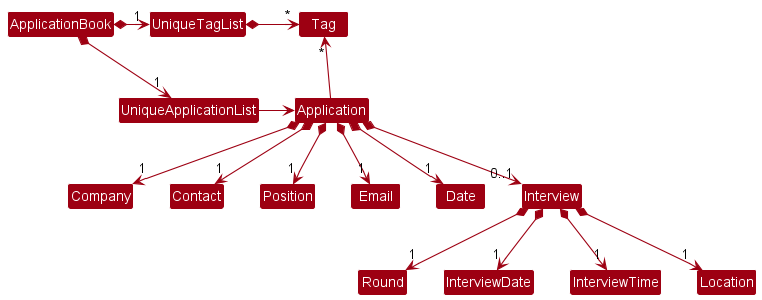

The diagram above was rendered by PlantUML. Its source (embedded in the PNG):
@startuml
!include style.puml
skinparam arrowThickness 1.1
skinparam arrowColor MODEL_COLOR
skinparam classBackgroundColor MODEL_COLOR

ApplicationBook *-right-> "1" UniqueApplicationList
ApplicationBook *-right-> "1" UniqueTagList
UniqueTagList -[hidden]down- UniqueApplicationList
UniqueTagList -[hidden]down- UniqueApplicationList

UniqueTagList *-right-> "*" Tag
UniqueApplicationList -right-> Application

Application -up-> "*" Tag

Application *--> "1" Company
Application *--> "1" Contact
Application *--> "1" Position
Application *--> "1" Email
Application *--> "1" Date
Application *--> "0..1" Interview

Interview *--> "1" Round
Interview *--> "1" InterviewDate
Interview *--> "1" InterviewTime
Interview *--> "1" Location

@enduml